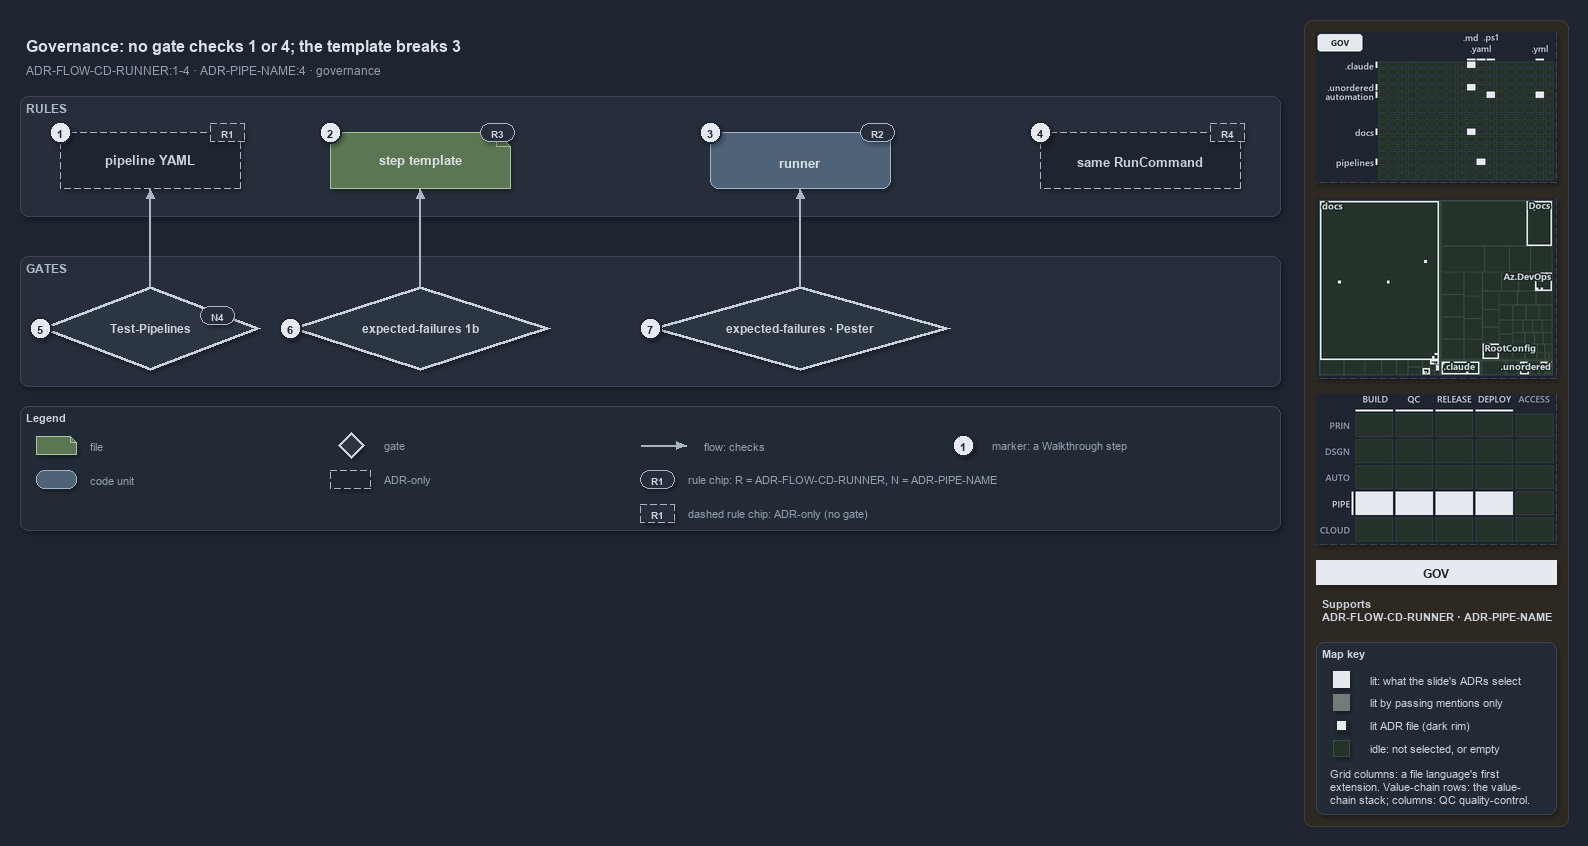

The diagram above was exported from draw.io. Its source (the exported page's mxGraphModel, read from the mxfile embedded in the PNG):
<mxGraphModel dx="1024" dy="768" grid="0" gridSize="10" guides="1" tooltips="1" connect="1" arrows="1" fold="1" page="1" pageScale="1" pageWidth="1572" pageHeight="600" background="#1E2430" math="0" shadow="1">
  <root>
    <mxCell id="0" />
    <mxCell id="1" parent="0" />
    <mxCell id="sidebar-bg" value="" style="rounded=1;arcSize=2;html=1;fillColor=#2E2823;strokeColor=#453C33;shadow=0;" vertex="1" parent="1">
      <mxGeometry x="1304" y="4" width="264" height="806" as="geometry" />
    </mxCell>
    <mxCell id="title" value="Governance: no gate checks 1 or 4; the template breaks 3" style="text;html=1;align=left;verticalAlign=middle;fontSize=16;fontStyle=1;fontColor=#DDE2E9;" vertex="1" parent="1">
      <mxGeometry x="20" y="14" width="1260" height="30" as="geometry" />
    </mxCell>
    <mxCell id="subtitle" value="ADR-FLOW-CD-RUNNER:1-4 &amp;#183; ADR-PIPE-NAME:4 &amp;#183; governance" style="text;html=1;align=left;verticalAlign=middle;fontSize=12;fontColor=#949FAE;" vertex="1" parent="1">
      <mxGeometry x="20" y="44" width="1240" height="20" as="geometry" />
    </mxCell>
    <mxCell id="band-rules" value="RULES" style="rounded=1;html=1;arcSize=3;fillColor=#262E3B;strokeColor=#3A4555;verticalAlign=top;align=left;spacingLeft=8;fontStyle=1;fontSize=12;fontColor=#B0BAC7;" vertex="1" parent="1">
      <mxGeometry x="20" y="80" width="1260" height="120" as="geometry" />
    </mxCell>
    <mxCell id="band-gates" value="GATES" style="rounded=1;html=1;arcSize=3;fillColor=#262E3B;strokeColor=#3A4555;verticalAlign=top;align=left;spacingLeft=8;fontStyle=1;fontSize=12;fontColor=#B0BAC7;" vertex="1" parent="1">
      <mxGeometry x="20" y="240" width="1260" height="130" as="geometry" />
    </mxCell>
    <mxCell id="yaml" value="&lt;b&gt;pipeline YAML&lt;/b&gt;" style="shape=note;size=14;whiteSpace=wrap;html=1;fillColor=#1E2430;strokeColor=#AAB4C3;dashed=1;fontSize=13;" vertex="1" parent="1">
      <mxGeometry x="60" y="116" width="180" height="56" as="geometry" />
    </mxCell>
    <mxCell id="template" value="&lt;b&gt;step template&lt;/b&gt;" style="shape=note;size=14;whiteSpace=wrap;html=1;fillColor=#5B7653;strokeColor=#A9C29F;fontSize=13;fontColor=#DDE2E9;" vertex="1" parent="1">
      <mxGeometry x="330" y="116" width="180" height="56" as="geometry" />
    </mxCell>
    <mxCell id="runner" value="&lt;b&gt;runner&lt;/b&gt;" style="rounded=1;whiteSpace=wrap;html=1;arcSize=20;fillColor=#4E6378;strokeColor=#9FB3C8;fontSize=13;fontColor=#DDE2E9;" vertex="1" parent="1">
      <mxGeometry x="710" y="116" width="180" height="56" as="geometry" />
    </mxCell>
    <mxCell id="command" value="&lt;b&gt;same RunCommand&lt;/b&gt;" style="rounded=1;whiteSpace=wrap;html=1;arcSize=20;fillColor=#1E2430;strokeColor=#AAB4C3;dashed=1;fontSize=13;" vertex="1" parent="1">
      <mxGeometry x="1040" y="116" width="200" height="56" as="geometry" />
    </mxCell>
    <mxCell id="gate-pipelines" value="&lt;b&gt;Test-Pipelines&lt;/b&gt;" style="rhombus;whiteSpace=wrap;html=1;fillColor=#2C3542;strokeColor=#C7D0DB;strokeWidth=3;fontSize=12;fontColor=#CDD3DC;" vertex="1" parent="1">
      <mxGeometry x="40" y="270" width="220" height="84" as="geometry" />
    </mxCell>
    <mxCell id="gate-ef-1b" value="&lt;b&gt;expected-failures 1b&lt;/b&gt;" style="rhombus;whiteSpace=wrap;html=1;fillColor=#2C3542;strokeColor=#C7D0DB;strokeWidth=3;fontSize=12;fontColor=#CDD3DC;" vertex="1" parent="1">
      <mxGeometry x="290" y="270" width="260" height="84" as="geometry" />
    </mxCell>
    <mxCell id="gate-ef-pester" value="&lt;b&gt;expected-failures &amp;#183; Pester&lt;/b&gt;" style="rhombus;whiteSpace=wrap;html=1;fillColor=#2C3542;strokeColor=#C7D0DB;strokeWidth=3;fontSize=12;fontColor=#CDD3DC;" vertex="1" parent="1">
      <mxGeometry x="650" y="270" width="300" height="84" as="geometry" />
    </mxCell>
    <mxCell id="p-edge-gate-pipelines-a" value="" style="text;html=1;strokeColor=none;fillColor=none;" vertex="1" parent="1">
      <mxGeometry x="150" y="270" width="1" height="1" as="geometry" />
    </mxCell>
    <mxCell id="p-edge-gate-pipelines-b" value="" style="text;html=1;strokeColor=none;fillColor=none;" vertex="1" parent="1">
      <mxGeometry x="150" y="172" width="1" height="1" as="geometry" />
    </mxCell>
    <mxCell id="edge-gate-pipelines" value="" style="edgeStyle=orthogonalEdgeStyle;rounded=1;html=1;fontSize=10;endArrow=block;strokeColor=#AAB4C3;fontColor=#CDD3DC;shadow=0;" edge="1" parent="1" source="p-edge-gate-pipelines-a" target="p-edge-gate-pipelines-b">
      <mxGeometry relative="1" as="geometry" />
    </mxCell>
    <mxCell id="p-edge-gate-ef-1b-a" value="" style="text;html=1;strokeColor=none;fillColor=none;" vertex="1" parent="1">
      <mxGeometry x="420" y="270" width="1" height="1" as="geometry" />
    </mxCell>
    <mxCell id="p-edge-gate-ef-1b-b" value="" style="text;html=1;strokeColor=none;fillColor=none;" vertex="1" parent="1">
      <mxGeometry x="420" y="172" width="1" height="1" as="geometry" />
    </mxCell>
    <mxCell id="edge-gate-ef-1b" value="" style="edgeStyle=orthogonalEdgeStyle;rounded=1;html=1;fontSize=10;endArrow=block;strokeColor=#AAB4C3;fontColor=#CDD3DC;shadow=0;" edge="1" parent="1" source="p-edge-gate-ef-1b-a" target="p-edge-gate-ef-1b-b">
      <mxGeometry relative="1" as="geometry" />
    </mxCell>
    <mxCell id="p-edge-gate-ef-pester-a" value="" style="text;html=1;strokeColor=none;fillColor=none;" vertex="1" parent="1">
      <mxGeometry x="800" y="270" width="1" height="1" as="geometry" />
    </mxCell>
    <mxCell id="p-edge-gate-ef-pester-b" value="" style="text;html=1;strokeColor=none;fillColor=none;" vertex="1" parent="1">
      <mxGeometry x="800" y="172" width="1" height="1" as="geometry" />
    </mxCell>
    <mxCell id="edge-gate-ef-pester" value="" style="edgeStyle=orthogonalEdgeStyle;rounded=1;html=1;fontSize=10;endArrow=block;strokeColor=#AAB4C3;fontColor=#CDD3DC;shadow=0;" edge="1" parent="1" source="p-edge-gate-ef-pester-a" target="p-edge-gate-ef-pester-b">
      <mxGeometry relative="1" as="geometry" />
    </mxCell>
    <mxCell id="rule-yaml" value="R1" style="rounded=1;arcSize=50;whiteSpace=wrap;html=1;fillColor=#262E3B;strokeColor=#AAB4C3;fontColor=#CDD3DC;fontStyle=1;fontSize=10.5;dashed=1;" vertex="1" parent="1">
      <mxGeometry x="210" y="107" width="34" height="18" as="geometry" />
    </mxCell>
    <mxCell id="rule-template" value="R3" style="rounded=1;arcSize=50;whiteSpace=wrap;html=1;fillColor=#262E3B;strokeColor=#AAB4C3;fontColor=#CDD3DC;fontStyle=1;fontSize=10.5;" vertex="1" parent="1">
      <mxGeometry x="480" y="107" width="34" height="18" as="geometry" />
    </mxCell>
    <mxCell id="rule-runner" value="R2" style="rounded=1;arcSize=50;whiteSpace=wrap;html=1;fillColor=#262E3B;strokeColor=#AAB4C3;fontColor=#CDD3DC;fontStyle=1;fontSize=10.5;" vertex="1" parent="1">
      <mxGeometry x="860" y="107" width="34" height="18" as="geometry" />
    </mxCell>
    <mxCell id="rule-command" value="R4" style="rounded=1;arcSize=50;whiteSpace=wrap;html=1;fillColor=#262E3B;strokeColor=#AAB4C3;fontColor=#CDD3DC;fontStyle=1;fontSize=10.5;dashed=1;" vertex="1" parent="1">
      <mxGeometry x="1210" y="107" width="34" height="18" as="geometry" />
    </mxCell>
    <mxCell id="rule-pipelines" value="N4" style="rounded=1;arcSize=50;whiteSpace=wrap;html=1;fillColor=#262E3B;strokeColor=#AAB4C3;fontColor=#CDD3DC;fontStyle=1;fontSize=10.5;" vertex="1" parent="1">
      <mxGeometry x="200" y="290" width="34" height="18" as="geometry" />
    </mxCell>
    <mxCell id="mark-1" value="1" style="ellipse;html=1;fillColor=#E6EAF0;strokeColor=#1E2430;strokeWidth=2;fontColor=#1E2430;fontStyle=1;fontSize=11;" vertex="1" parent="1">
      <mxGeometry x="49" y="105" width="22" height="22" as="geometry" />
    </mxCell>
    <mxCell id="mark-2" value="2" style="ellipse;html=1;fillColor=#E6EAF0;strokeColor=#1E2430;strokeWidth=2;fontColor=#1E2430;fontStyle=1;fontSize=11;" vertex="1" parent="1">
      <mxGeometry x="319" y="105" width="22" height="22" as="geometry" />
    </mxCell>
    <mxCell id="mark-3" value="3" style="ellipse;html=1;fillColor=#E6EAF0;strokeColor=#1E2430;strokeWidth=2;fontColor=#1E2430;fontStyle=1;fontSize=11;" vertex="1" parent="1">
      <mxGeometry x="699" y="105" width="22" height="22" as="geometry" />
    </mxCell>
    <mxCell id="mark-4" value="4" style="ellipse;html=1;fillColor=#E6EAF0;strokeColor=#1E2430;strokeWidth=2;fontColor=#1E2430;fontStyle=1;fontSize=11;" vertex="1" parent="1">
      <mxGeometry x="1029" y="105" width="22" height="22" as="geometry" />
    </mxCell>
    <mxCell id="mark-5" value="5" style="ellipse;html=1;fillColor=#E6EAF0;strokeColor=#1E2430;strokeWidth=2;fontColor=#1E2430;fontStyle=1;fontSize=11;" vertex="1" parent="1">
      <mxGeometry x="29" y="301" width="22" height="22" as="geometry" />
    </mxCell>
    <mxCell id="mark-6" value="6" style="ellipse;html=1;fillColor=#E6EAF0;strokeColor=#1E2430;strokeWidth=2;fontColor=#1E2430;fontStyle=1;fontSize=11;" vertex="1" parent="1">
      <mxGeometry x="279" y="301" width="22" height="22" as="geometry" />
    </mxCell>
    <mxCell id="mark-7" value="7" style="ellipse;html=1;fillColor=#E6EAF0;strokeColor=#1E2430;strokeWidth=2;fontColor=#1E2430;fontStyle=1;fontSize=11;" vertex="1" parent="1">
      <mxGeometry x="639" y="301" width="22" height="22" as="geometry" />
    </mxCell>
    <mxCell id="legend" value="&lt;b&gt;Legend&lt;/b&gt;" style="rounded=1;whiteSpace=wrap;html=1;arcSize=6;fillColor=#222A36;strokeColor=#3A4555;align=left;verticalAlign=top;spacing=8;fontSize=11;fontColor=#CDD3DC;" vertex="1" parent="1">
      <mxGeometry x="20" y="390" width="1260" height="124" as="geometry" />
    </mxCell>
    <mxCell id="legend-0" value="" style="shape=note;size=6;whiteSpace=wrap;html=1;fillColor=#5B7653;strokeColor=#A9C29F;fontColor=#DDE2E9;" vertex="1" parent="1">
      <mxGeometry x="36" y="420" width="40" height="18" as="geometry" />
    </mxCell>
    <mxCell id="legend-0-text" value="file" style="text;html=1;align=left;verticalAlign=middle;fontSize=11;fontColor=#949FAE;" vertex="1" parent="1">
      <mxGeometry x="84" y="419" width="300" height="20" as="geometry" />
    </mxCell>
    <mxCell id="legend-1" value="" style="rounded=1;whiteSpace=wrap;html=1;arcSize=20;fillColor=#4E6378;strokeColor=#9FB3C8;fontColor=#DDE2E9;" vertex="1" parent="1">
      <mxGeometry x="36" y="454" width="40" height="18" as="geometry" />
    </mxCell>
    <mxCell id="legend-1-text" value="code unit" style="text;html=1;align=left;verticalAlign=middle;fontSize=11;fontColor=#949FAE;" vertex="1" parent="1">
      <mxGeometry x="84" y="453" width="300" height="20" as="geometry" />
    </mxCell>
    <mxCell id="legend-2" value="" style="rhombus;whiteSpace=wrap;html=1;fillColor=#2C3542;strokeColor=#C7D0DB;strokeWidth=3;fontColor=#CDD3DC;" vertex="1" parent="1">
      <mxGeometry x="338" y="416" width="26" height="26" as="geometry" />
    </mxCell>
    <mxCell id="legend-2-text" value="gate" style="text;html=1;align=left;verticalAlign=middle;fontSize=11;fontColor=#949FAE;" vertex="1" parent="1">
      <mxGeometry x="378" y="419" width="300" height="20" as="geometry" />
    </mxCell>
    <mxCell id="legend-3" value="" style="rounded=1;whiteSpace=wrap;html=1;arcSize=20;fillColor=#1E2430;strokeColor=#AAB4C3;dashed=1;" vertex="1" parent="1">
      <mxGeometry x="330" y="454" width="40" height="18" as="geometry" />
    </mxCell>
    <mxCell id="legend-3-text" value="ADR-only" style="text;html=1;align=left;verticalAlign=middle;fontSize=11;fontColor=#949FAE;" vertex="1" parent="1">
      <mxGeometry x="378" y="453" width="300" height="20" as="geometry" />
    </mxCell>
    <mxCell id="p-legend-4-a" value="" style="text;html=1;strokeColor=none;fillColor=none;" vertex="1" parent="1">
      <mxGeometry x="640" y="429" width="1" height="1" as="geometry" />
    </mxCell>
    <mxCell id="p-legend-4-b" value="" style="text;html=1;strokeColor=none;fillColor=none;" vertex="1" parent="1">
      <mxGeometry x="686" y="429" width="1" height="1" as="geometry" />
    </mxCell>
    <mxCell id="legend-4" value="" style="edgeStyle=orthogonalEdgeStyle;rounded=1;html=1;fontSize=10;endArrow=block;strokeColor=#AAB4C3;fontColor=#CDD3DC;shadow=0;" edge="1" parent="1" source="p-legend-4-a" target="p-legend-4-b">
      <mxGeometry relative="1" as="geometry" />
    </mxCell>
    <mxCell id="legend-4-text" value="flow: checks" style="text;html=1;align=left;verticalAlign=middle;fontSize=11;fontColor=#949FAE;" vertex="1" parent="1">
      <mxGeometry x="698" y="419" width="300" height="20" as="geometry" />
    </mxCell>
    <mxCell id="legend-5" value="R1" style="rounded=1;arcSize=50;whiteSpace=wrap;html=1;fillColor=#262E3B;strokeColor=#AAB4C3;fontColor=#CDD3DC;fontStyle=1;fontSize=10.5;" vertex="1" parent="1">
      <mxGeometry x="640" y="454" width="34" height="18" as="geometry" />
    </mxCell>
    <mxCell id="legend-5-text" value="rule chip: R = ADR-FLOW-CD-RUNNER, N = ADR-PIPE-NAME" style="text;html=1;align=left;verticalAlign=middle;fontSize=11;fontColor=#949FAE;" vertex="1" parent="1">
      <mxGeometry x="682" y="453" width="300" height="20" as="geometry" />
    </mxCell>
    <mxCell id="legend-6" value="1" style="ellipse;html=1;fillColor=#E6EAF0;strokeColor=#1E2430;strokeWidth=2;fontColor=#1E2430;fontStyle=1;fontSize=11;" vertex="1" parent="1">
      <mxGeometry x="952" y="418" width="22" height="22" as="geometry" />
    </mxCell>
    <mxCell id="legend-6-text" value="marker: a Walkthrough step" style="text;html=1;align=left;verticalAlign=middle;fontSize=11;fontColor=#949FAE;" vertex="1" parent="1">
      <mxGeometry x="986" y="419" width="320" height="20" as="geometry" />
    </mxCell>
    <mxCell id="minimap-grid" value="" style="shape=image;html=1;imageAspect=0;aspect=fixed;verticalLabelPosition=bottom;strokeColor=#3A4555;dashed=1;fillColor=#222A36;image=data:image/png,(base64 omitted: 12544 chars);" vertex="1" parent="1">
      <mxGeometry x="1316" y="16" width="240" height="150" as="geometry" />
    </mxCell>
    <mxCell id="minimap-tree" value="" style="shape=image;html=1;imageAspect=0;aspect=fixed;verticalLabelPosition=bottom;strokeColor=#3A4555;dashed=1;fillColor=#222A36;image=data:image/png,(base64 omitted: 17256 chars);" vertex="1" parent="1">
      <mxGeometry x="1316" y="182" width="240" height="180" as="geometry" />
    </mxCell>
    <mxCell id="minimap-chain" value="" style="shape=image;html=1;imageAspect=0;aspect=fixed;verticalLabelPosition=bottom;strokeColor=#3A4555;dashed=1;fillColor=#222A36;image=data:image/png,(base64 omitted: 13284 chars);" vertex="1" parent="1">
      <mxGeometry x="1316" y="378" width="240" height="150" as="geometry" />
    </mxCell>
    <mxCell id="lens-badge" value="GOV" style="rounded=0;whiteSpace=wrap;html=1;align=center;verticalAlign=middle;fontSize=12;fontStyle=1;fontColor=#1E2430;fillColor=#E6EAF0;strokeColor=none;" vertex="1" parent="1">
      <mxGeometry x="1316" y="544" width="240" height="24" as="geometry" />
    </mxCell>
    <mxCell id="supports" value="&lt;b&gt;Supports&lt;/b&gt;&lt;br&gt;ADR-FLOW-CD-RUNNER &amp;#183; ADR-PIPE-NAME" style="text;html=1;whiteSpace=wrap;align=left;verticalAlign=top;fontSize=11;fontColor=#CDD3DC;" vertex="1" parent="1">
      <mxGeometry x="1316" y="576" width="240" height="38" as="geometry" />
    </mxCell>
    <mxCell id="mapkey" value="&lt;b&gt;Map key&lt;/b&gt;" style="rounded=1;arcSize=6;whiteSpace=wrap;html=1;align=left;verticalAlign=top;fontSize=11;fontColor=#CDD3DC;fillColor=#222A36;strokeColor=#3A4555;spacingLeft=8;spacingTop=2;" vertex="1" parent="1">
      <mxGeometry x="1316" y="626" width="240" height="172" as="geometry" />
    </mxCell>
    <mxCell id="mapkey-lit" value="" style="rounded=0;html=1;fillColor=#E6EAF0;strokeColor=#E6EAF0;" vertex="1" parent="1">
      <mxGeometry x="1333.0" y="655.0" width="16" height="16" as="geometry" />
    </mxCell>
    <mxCell id="mapkey-lit-text" value="lit: what the slide's ADRs select" style="text;html=1;align=left;verticalAlign=middle;fontSize=11;fontColor=#CDD3DC;" vertex="1" parent="1">
      <mxGeometry x="1364" y="653" width="184" height="20" as="geometry" />
    </mxCell>
    <mxCell id="mapkey-touched" value="" style="rounded=0;html=1;fillColor=#727C79;strokeColor=#727C79;" vertex="1" parent="1">
      <mxGeometry x="1333.0" y="678.0" width="16" height="16" as="geometry" />
    </mxCell>
    <mxCell id="mapkey-touched-text" value="lit by passing mentions only" style="text;html=1;align=left;verticalAlign=middle;fontSize=11;fontColor=#CDD3DC;" vertex="1" parent="1">
      <mxGeometry x="1364" y="676" width="184" height="20" as="geometry" />
    </mxCell>
    <mxCell id="mapkey-adr" value="" style="rounded=0;html=1;fillColor=#E6EAF0;strokeColor=#1C2A24;strokeWidth=2;" vertex="1" parent="1">
      <mxGeometry x="1335.0" y="703.0" width="12" height="12" as="geometry" />
    </mxCell>
    <mxCell id="mapkey-adr-text" value="lit ADR file (dark rim)" style="text;html=1;align=left;verticalAlign=middle;fontSize=11;fontColor=#CDD3DC;" vertex="1" parent="1">
      <mxGeometry x="1364" y="699" width="184" height="20" as="geometry" />
    </mxCell>
    <mxCell id="mapkey-idle" value="" style="rounded=0;html=1;fillColor=#243229;strokeColor=#3B4D43;" vertex="1" parent="1">
      <mxGeometry x="1333.0" y="724.0" width="16" height="16" as="geometry" />
    </mxCell>
    <mxCell id="mapkey-idle-text" value="idle: not selected, or empty" style="text;html=1;align=left;verticalAlign=middle;fontSize=11;fontColor=#CDD3DC;" vertex="1" parent="1">
      <mxGeometry x="1364" y="722" width="184" height="20" as="geometry" />
    </mxCell>
    <mxCell id="mapkey-codes" value="Grid columns: a file language's first&lt;br&gt;extension. Value-chain rows: the value-&lt;br&gt;chain stack; columns: QC quality-control." style="text;html=1;align=left;verticalAlign=top;whiteSpace=wrap;fontSize=11;fontColor=#CDD3DC;" vertex="1" parent="1">
      <mxGeometry x="1324" y="746" width="224" height="46" as="geometry" />
    </mxCell>
    <mxCell id="legend-7" value="R1" style="rounded=1;arcSize=50;whiteSpace=wrap;html=1;fillColor=#262E3B;strokeColor=#AAB4C3;fontColor=#CDD3DC;fontStyle=1;fontSize=10.5;dashed=1;" vertex="1" parent="1">
      <mxGeometry x="640" y="488" width="34" height="18" as="geometry" />
    </mxCell>
    <mxCell id="legend-7-text" value="dashed rule chip: ADR-only (no gate)" style="text;html=1;align=left;verticalAlign=middle;fontSize=11;fontColor=#949FAE;" vertex="1" parent="1">
      <mxGeometry x="682" y="487" width="300" height="20" as="geometry" />
    </mxCell>
  </root>
</mxGraphModel>